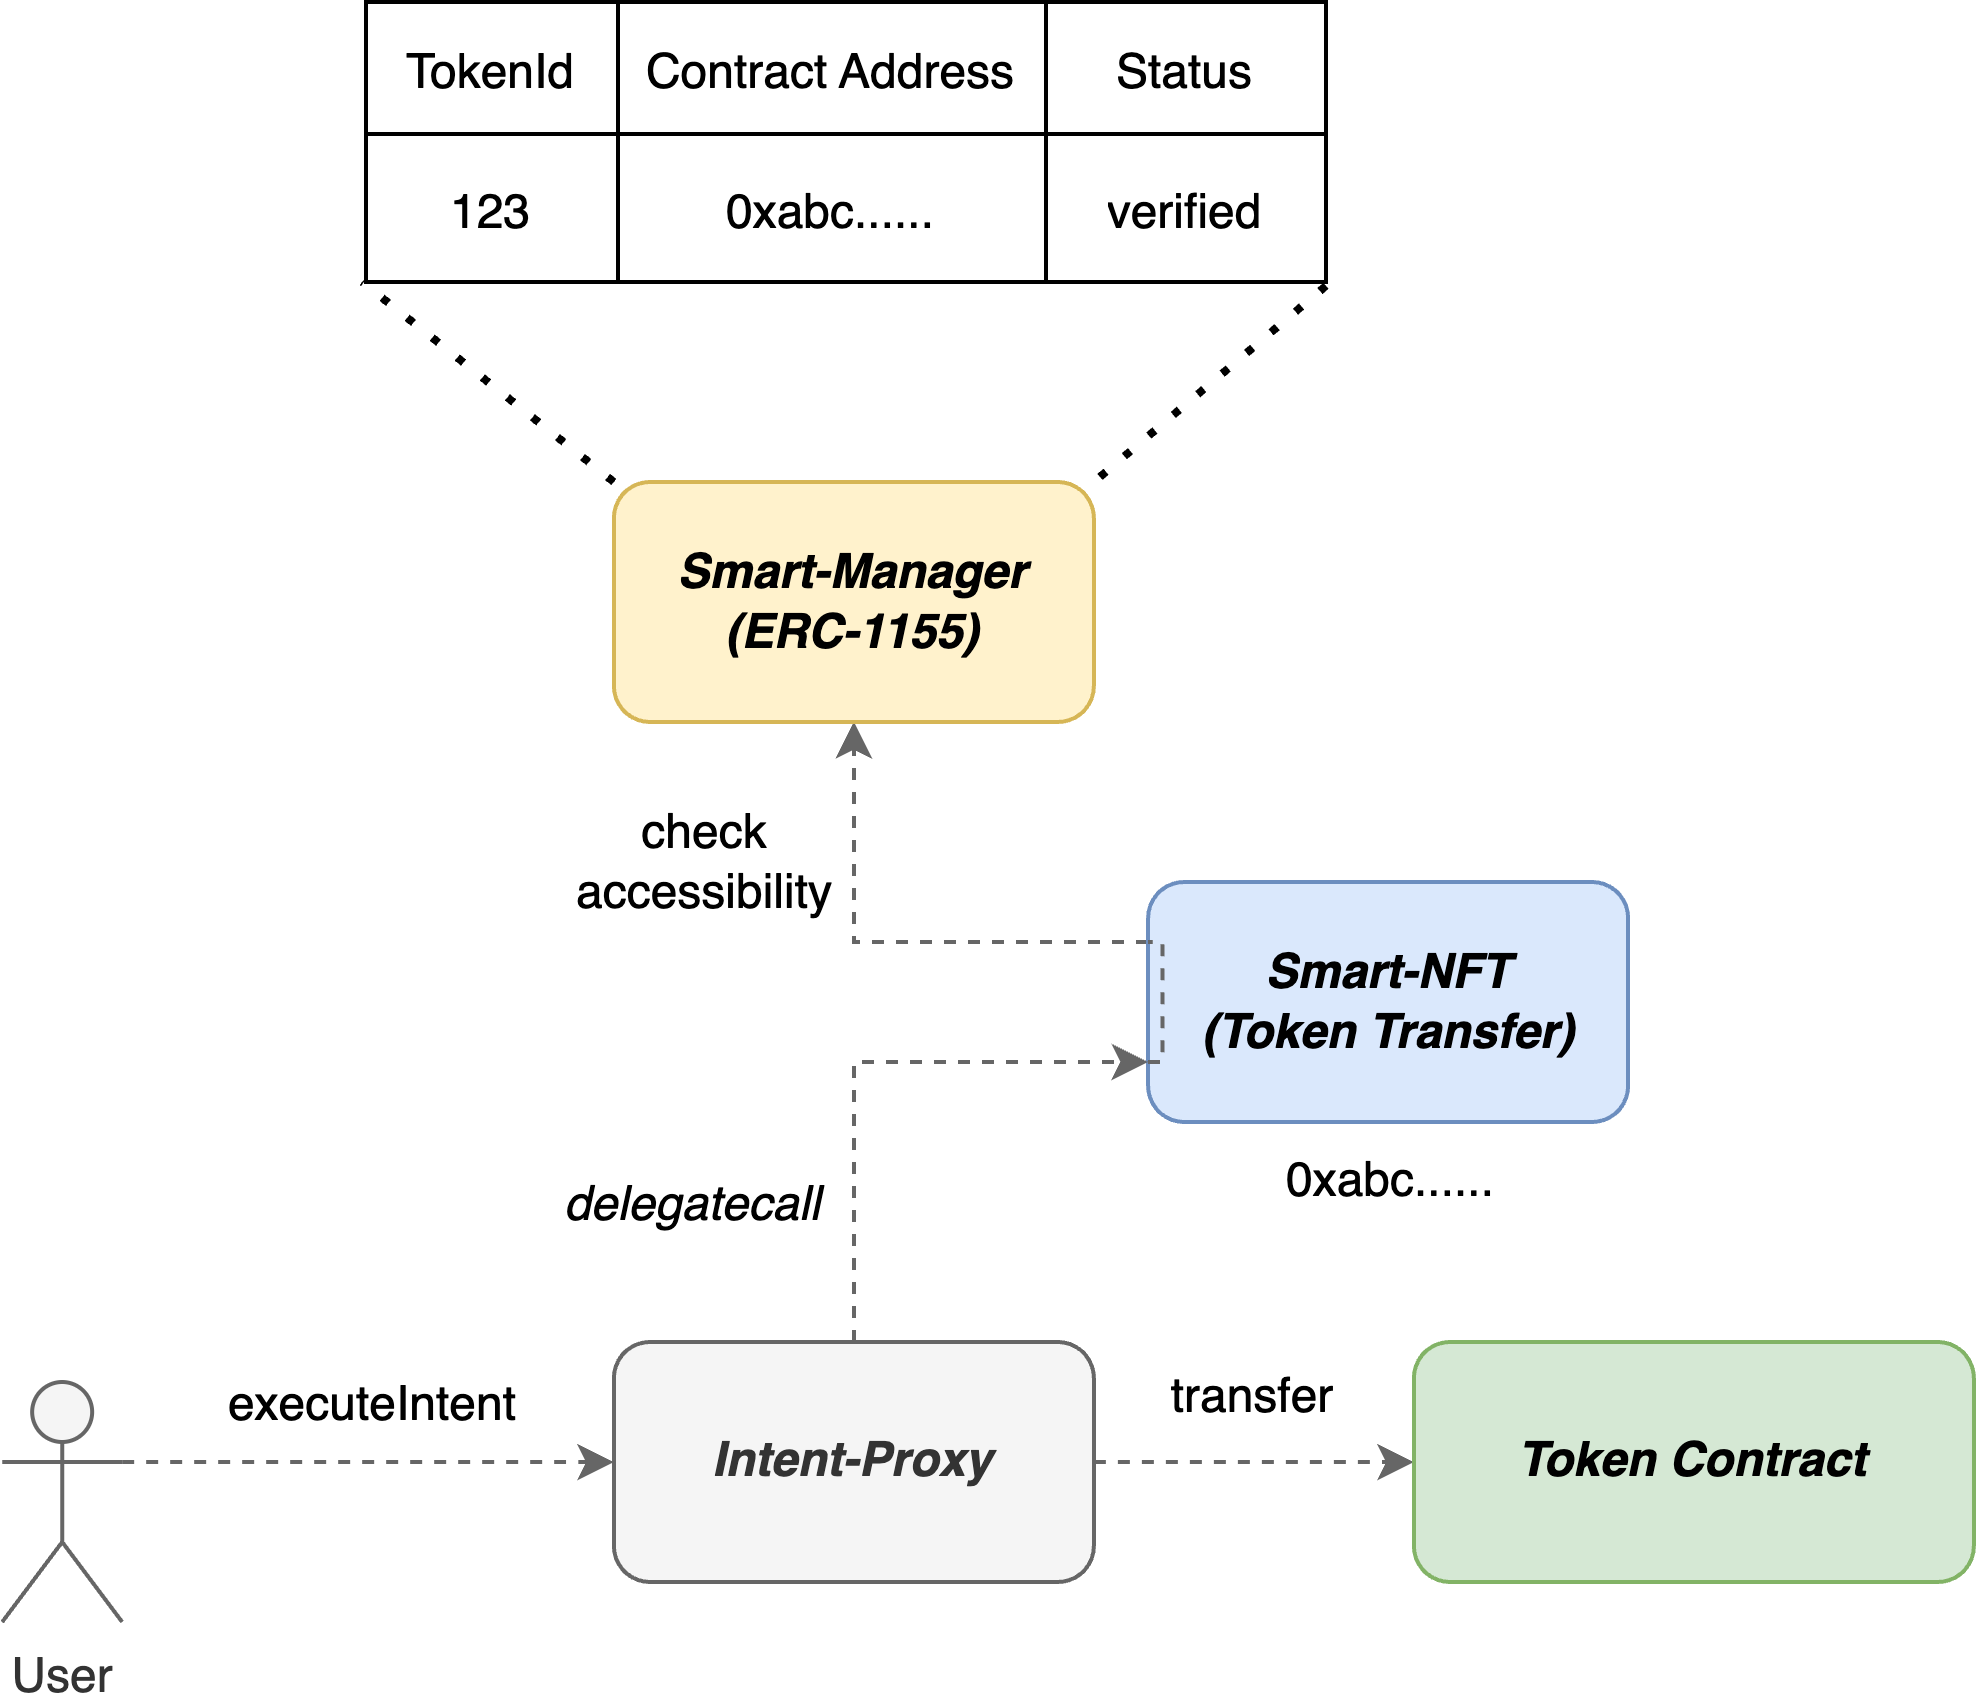

The diagram above was exported from draw.io. Its source (the exported page's mxGraphModel, read from the mxfile embedded in the PNG):
<mxGraphModel dx="2120" dy="1113" grid="1" gridSize="10" guides="1" tooltips="1" connect="1" arrows="1" fold="1" page="1" pageScale="1" pageWidth="850" pageHeight="1100" math="0" shadow="0">
  <root>
    <mxCell id="0" />
    <mxCell id="1" parent="0" />
    <mxCell id="2" style="edgeStyle=orthogonalEdgeStyle;rounded=0;orthogonalLoop=1;jettySize=auto;html=1;exitX=0;exitY=0.25;exitDx=0;exitDy=0;entryX=0.5;entryY=1;entryDx=0;entryDy=0;strokeColor=#666666;dashed=1;" edge="1" source="3" target="4" parent="1">
      <mxGeometry relative="1" as="geometry" />
    </mxCell>
    <mxCell id="3" value="&lt;b&gt;&lt;i&gt;Smart-NFT&lt;/i&gt;&lt;/b&gt;&lt;br&gt;&lt;b&gt;&lt;i&gt;(Token Transfer)&lt;/i&gt;&lt;/b&gt;" style="rounded=1;whiteSpace=wrap;html=1;fillColor=#dae8fc;strokeColor=#6c8ebf;container=0;" vertex="1" parent="1">
      <mxGeometry x="2183.5299999999997" y="770" width="120" height="60" as="geometry" />
    </mxCell>
    <mxCell id="4" value="&lt;b&gt;&lt;i&gt;Smart-Manager&lt;br&gt;(ERC-1155)&lt;br&gt;&lt;/i&gt;&lt;/b&gt;" style="rounded=1;whiteSpace=wrap;html=1;fillColor=#fff2cc;strokeColor=#d6b656;container=0;" vertex="1" parent="1">
      <mxGeometry x="2049.9700000000003" y="670" width="120" height="60" as="geometry" />
    </mxCell>
    <mxCell id="5" value="" style="shape=table;startSize=0;container=1;collapsible=0;childLayout=tableLayout;fontSize=16;fillColor=none;" vertex="1" parent="1">
      <mxGeometry x="1988" y="550" width="240" height="70" as="geometry" />
    </mxCell>
    <mxCell id="6" value="" style="shape=tableRow;horizontal=0;startSize=0;swimlaneHead=0;swimlaneBody=0;strokeColor=inherit;top=0;left=0;bottom=0;right=0;collapsible=0;dropTarget=0;fillColor=none;points=[[0,0.5],[1,0.5]];portConstraint=eastwest;fontSize=16;" vertex="1" parent="5">
      <mxGeometry width="240" height="33" as="geometry" />
    </mxCell>
    <mxCell id="7" value="&lt;font style=&quot;font-size: 12px;&quot;&gt;TokenId&lt;/font&gt;" style="shape=partialRectangle;html=1;whiteSpace=wrap;connectable=0;overflow=hidden;top=0;left=0;bottom=0;right=0;pointerEvents=1;fontSize=16;fillStyle=hatch;fillColor=none;" vertex="1" parent="6">
      <mxGeometry width="63" height="33" as="geometry">
        <mxRectangle width="63" height="33" as="alternateBounds" />
      </mxGeometry>
    </mxCell>
    <mxCell id="8" value="&lt;font style=&quot;font-size: 12px;&quot;&gt;Contract Address&lt;/font&gt;" style="shape=partialRectangle;html=1;whiteSpace=wrap;connectable=0;overflow=hidden;top=0;left=0;bottom=0;right=0;pointerEvents=1;fontSize=16;fillStyle=hatch;fillColor=none;" vertex="1" parent="6">
      <mxGeometry x="63" width="107" height="33" as="geometry">
        <mxRectangle width="107" height="33" as="alternateBounds" />
      </mxGeometry>
    </mxCell>
    <mxCell id="9" value="&lt;font style=&quot;font-size: 12px;&quot;&gt;Status&lt;/font&gt;" style="shape=partialRectangle;html=1;whiteSpace=wrap;connectable=0;overflow=hidden;top=0;left=0;bottom=0;right=0;pointerEvents=1;fontSize=16;fillStyle=hatch;fillColor=none;" vertex="1" parent="6">
      <mxGeometry x="170" width="70" height="33" as="geometry">
        <mxRectangle width="70" height="33" as="alternateBounds" />
      </mxGeometry>
    </mxCell>
    <mxCell id="10" value="" style="shape=tableRow;horizontal=0;startSize=0;swimlaneHead=0;swimlaneBody=0;top=0;left=0;bottom=0;right=0;collapsible=0;dropTarget=0;points=[[0,0.5],[1,0.5]];portConstraint=eastwest;fontSize=16;fillColor=none;" vertex="1" parent="5">
      <mxGeometry y="33" width="240" height="37" as="geometry" />
    </mxCell>
    <mxCell id="11" value="&lt;font style=&quot;font-size: 12px;&quot;&gt;123&lt;/font&gt;" style="shape=partialRectangle;html=1;whiteSpace=wrap;connectable=0;overflow=hidden;top=0;left=0;bottom=0;right=0;pointerEvents=1;fontSize=16;fillColor=none;fontColor=#000000;" vertex="1" parent="10">
      <mxGeometry width="63" height="37" as="geometry">
        <mxRectangle width="63" height="37" as="alternateBounds" />
      </mxGeometry>
    </mxCell>
    <mxCell id="12" value="&lt;font style=&quot;font-size: 12px;&quot;&gt;0xabc......&lt;/font&gt;" style="shape=partialRectangle;html=1;whiteSpace=wrap;connectable=0;overflow=hidden;top=0;left=0;bottom=0;right=0;pointerEvents=1;fontSize=16;fillColor=none;fontColor=#000000;" vertex="1" parent="10">
      <mxGeometry x="63" width="107" height="37" as="geometry">
        <mxRectangle width="107" height="37" as="alternateBounds" />
      </mxGeometry>
    </mxCell>
    <mxCell id="13" value="&lt;font color=&quot;#000000&quot; style=&quot;font-size: 12px;&quot;&gt;verified&lt;/font&gt;" style="shape=partialRectangle;html=1;whiteSpace=wrap;connectable=0;overflow=hidden;top=0;left=0;bottom=0;right=0;pointerEvents=1;fontSize=16;fillColor=none;fontColor=#FF0000;" vertex="1" parent="10">
      <mxGeometry x="170" width="70" height="37" as="geometry">
        <mxRectangle width="70" height="37" as="alternateBounds" />
      </mxGeometry>
    </mxCell>
    <mxCell id="14" value="" style="endArrow=none;dashed=1;html=1;dashPattern=1 3;strokeWidth=2;rounded=0;entryX=-0.004;entryY=1;entryDx=0;entryDy=0;entryPerimeter=0;exitX=0;exitY=0;exitDx=0;exitDy=0;" edge="1" source="4" target="10" parent="1">
      <mxGeometry width="50" height="50" relative="1" as="geometry">
        <mxPoint x="2019.97" y="720" as="sourcePoint" />
        <mxPoint x="2069.9700000000003" y="670" as="targetPoint" />
      </mxGeometry>
    </mxCell>
    <mxCell id="15" value="" style="endArrow=none;dashed=1;html=1;dashPattern=1 3;strokeWidth=2;rounded=0;entryX=1;entryY=0;entryDx=0;entryDy=0;exitX=1;exitY=1.026;exitDx=0;exitDy=0;exitPerimeter=0;" edge="1" source="10" target="4" parent="1">
      <mxGeometry width="50" height="50" relative="1" as="geometry">
        <mxPoint x="2059.9700000000003" y="680" as="sourcePoint" />
        <mxPoint x="1996.97" y="630" as="targetPoint" />
      </mxGeometry>
    </mxCell>
    <mxCell id="16" value="0xabc......" style="text;html=1;align=center;verticalAlign=middle;resizable=0;points=[];autosize=1;strokeColor=none;fillColor=none;" vertex="1" parent="1">
      <mxGeometry x="2203.5299999999997" y="830" width="80" height="30" as="geometry" />
    </mxCell>
    <mxCell id="17" style="edgeStyle=orthogonalEdgeStyle;rounded=0;orthogonalLoop=1;jettySize=auto;html=1;exitX=1;exitY=0.3333333333333333;exitDx=0;exitDy=0;exitPerimeter=0;entryX=0;entryY=0.5;entryDx=0;entryDy=0;strokeColor=#666666;dashed=1;" edge="1" source="18" target="20" parent="1">
      <mxGeometry relative="1" as="geometry" />
    </mxCell>
    <mxCell id="18" value="User" style="shape=umlActor;verticalLabelPosition=bottom;verticalAlign=top;html=1;outlineConnect=0;fillColor=#f5f5f5;strokeColor=#666666;container=0;fontColor=#333333;" vertex="1" parent="1">
      <mxGeometry x="1897.04" y="895" width="30" height="60" as="geometry" />
    </mxCell>
    <mxCell id="19" style="edgeStyle=orthogonalEdgeStyle;rounded=0;orthogonalLoop=1;jettySize=auto;html=1;exitX=0.5;exitY=0;exitDx=0;exitDy=0;entryX=0;entryY=0.75;entryDx=0;entryDy=0;strokeColor=#666666;dashed=1;" edge="1" source="20" target="3" parent="1">
      <mxGeometry relative="1" as="geometry">
        <Array as="points">
          <mxPoint x="2110.04" y="815" />
        </Array>
      </mxGeometry>
    </mxCell>
    <mxCell id="20" value="&lt;b style=&quot;border-color: var(--border-color);&quot;&gt;&lt;i style=&quot;border-color: var(--border-color);&quot;&gt;Intent-Proxy&lt;/i&gt;&lt;/b&gt;" style="rounded=1;whiteSpace=wrap;html=1;fillColor=#f5f5f5;strokeColor=#666666;container=0;fontColor=#333333;" vertex="1" parent="1">
      <mxGeometry x="2049.97" y="885" width="120" height="60" as="geometry" />
    </mxCell>
    <mxCell id="21" value="executeIntent" style="text;html=1;strokeColor=none;fillColor=none;align=center;verticalAlign=middle;whiteSpace=wrap;rounded=0;rotation=0;container=0;" vertex="1" parent="1">
      <mxGeometry x="1950" y="887.5" width="80" height="27.5" as="geometry" />
    </mxCell>
    <mxCell id="22" value="delegatecall" style="text;html=1;strokeColor=none;fillColor=none;align=center;verticalAlign=middle;whiteSpace=wrap;rounded=0;rotation=0;fontStyle=2;container=0;" vertex="1" parent="1">
      <mxGeometry x="2030" y="842.5" width="80" height="17.5" as="geometry" />
    </mxCell>
    <mxCell id="23" style="edgeStyle=orthogonalEdgeStyle;rounded=0;orthogonalLoop=1;jettySize=auto;html=1;exitX=0;exitY=0.75;exitDx=0;exitDy=0;entryX=0;entryY=0.25;entryDx=0;entryDy=0;endArrow=none;endFill=0;dashed=1;strokeColor=#666666;" edge="1" source="3" target="3" parent="1">
      <mxGeometry relative="1" as="geometry">
        <Array as="points">
          <mxPoint x="2187.04" y="815" />
          <mxPoint x="2187.04" y="785" />
        </Array>
      </mxGeometry>
    </mxCell>
    <mxCell id="24" value="check accessibility" style="text;html=1;strokeColor=none;fillColor=none;align=center;verticalAlign=middle;whiteSpace=wrap;rounded=0;" vertex="1" parent="1">
      <mxGeometry x="2049.9700000000003" y="755" width="46.44" height="20" as="geometry" />
    </mxCell>
    <mxCell id="25" style="edgeStyle=orthogonalEdgeStyle;rounded=0;orthogonalLoop=1;jettySize=auto;html=1;entryX=0;entryY=0.5;entryDx=0;entryDy=0;exitX=1;exitY=0.5;exitDx=0;exitDy=0;dashed=1;strokeColor=#666666;" edge="1" source="20" target="26" parent="1">
      <mxGeometry relative="1" as="geometry">
        <mxPoint x="2220" y="890" as="sourcePoint" />
      </mxGeometry>
    </mxCell>
    <mxCell id="26" value="&lt;b&gt;&lt;i&gt;Token Contract&lt;/i&gt;&lt;/b&gt;" style="rounded=1;whiteSpace=wrap;html=1;fillColor=#d5e8d4;strokeColor=#82b366;container=0;" vertex="1" parent="1">
      <mxGeometry x="2249.9700000000003" y="885" width="140" height="60" as="geometry" />
    </mxCell>
    <mxCell id="27" value="transfer" style="text;html=1;strokeColor=none;fillColor=none;align=center;verticalAlign=middle;whiteSpace=wrap;rounded=0;rotation=0;container=0;" vertex="1" parent="1">
      <mxGeometry x="2169.9700000000003" y="885" width="80" height="27.5" as="geometry" />
    </mxCell>
  </root>
</mxGraphModel>